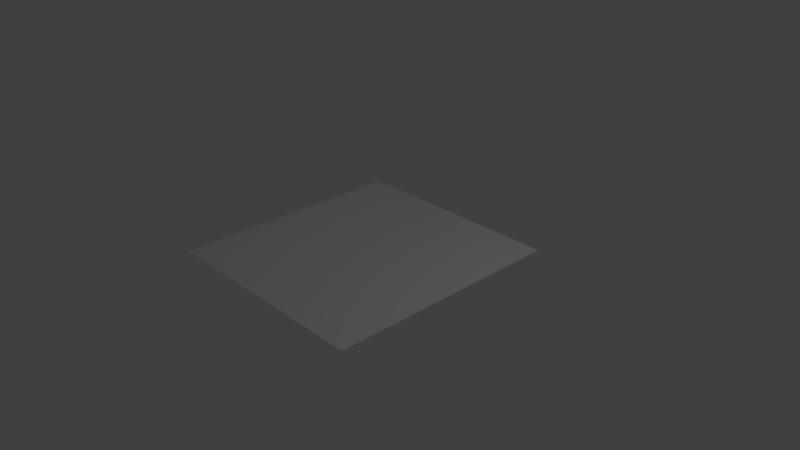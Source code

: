 # Source: roof.blend  (saved by Blender 2.79.0; exported with 4.5.12 LTS)
import bpy
from mathutils import Matrix  # noqa: F401  (used for matrix-valued properties, if any)

bpy.ops.wm.read_factory_settings(use_empty=True)
scene = bpy.context.scene
scene.name = 'Scene'

# ---- collections
col_collection_1 = bpy.data.collections.new('Collection 1'); scene.collection.children.link(col_collection_1)

# ---- materials (node trees are filled in below, after node groups)
mat_carpet = bpy.data.materials.new('carpet')
mat_carpet.alpha_threshold = 0.0
mat_carpet.use_transparent_shadow = False
mat_carpet.roughness = 0.5

# ---- material node trees

# ---- world
world_world = bpy.data.worlds.new('World'); scene.world = world_world
world_world.color = (0.05088, 0.05088, 0.05088)
world_world.use_sun_shadow = False
world_world.sun_shadow_jitter_overblur = 0.0
world_world.cycles.sampling_method = 'MANUAL'

# ---- cameras
cam_camera = bpy.data.cameras.new('Camera')
cam_camera.clip_end = 100.0
cam_camera.lens = 35.0
cam_camera.sensor_width = 32.0
cam_camera.sensor_height = 18.0
cam_camera.ortho_scale = 7.314
cam_camera.dof.focus_distance = 0.0
cam_camera.dof.aperture_fstop = 128.0

# ---- lights
light_lamp = bpy.data.lights.new('Lamp', 'POINT')
light_lamp.transmission_factor = 0.0
light_lamp.cutoff_distance = 30.0
light_lamp.energy = 100.0
light_lamp.shadow_buffer_clip_start = 1.001
light_lamp.shadow_soft_size = 0.1
light_lamp.shadow_maximum_resolution = 0.006
light_lamp.use_absolute_resolution = True

# ---- meshes
me_plane = bpy.data.meshes.new('Plane')
me_plane.from_pydata([(-1.105, -1.105, 0.0), (0.9542, -1.105, 0.0), (-1.105, 1.105, 0.0), (0.9542, 1.105, 0.0)], [], [(0, 1, 3, 2)])
_uv = me_plane.uv_layers.new(name='UVMap')
_uv.uv.foreach_set('vector', [0.0001, 9.998e-05, 0.9999, 9.998e-05, 0.9999, 0.9999, 9.998e-05, 0.9999])
me_plane.materials.append(mat_carpet)
me_plane.use_remesh_preserve_volume = False
me_plane.use_remesh_preserve_attributes = False
me_plane.use_mirror_vertex_groups = False
me_plane.update()

# ---- objects
ob_plane = bpy.data.objects.new('Plane', me_plane)
ob_lamp = bpy.data.objects.new('Lamp', light_lamp)
ob_camera = bpy.data.objects.new('Camera', cam_camera)

# ---- transforms, parenting, visibility, modifiers, constraints
ob_plane.location = (0.0, 0.0, 0.0)
ob_plane.scale = (1.5, 1.5, 1.0)
ob_plane.lineart.crease_threshold = 0.0
ob_lamp.location = (4.076, 1.005, 5.904)
ob_lamp.rotation_euler = (0.6503, 0.05522, 1.866)
ob_lamp.lock_rotations_4d = False
ob_lamp.empty_display_type = 'ARROWS'
ob_lamp.color = (0.0, 0.0, 0.0, 0.0)
ob_lamp.lineart.crease_threshold = 0.0
ob_camera.location = (7.481, -6.508, 5.344)
ob_camera.rotation_euler = (1.109, 0.0, 0.8149)
ob_camera.lock_rotations_4d = False
ob_camera.empty_display_type = 'ARROWS'
ob_camera.color = (0.0, 0.0, 0.0, 0.0)
ob_camera.display_type = 'WIRE'
ob_camera.lineart.crease_threshold = 0.0

# ---- collection membership
col_collection_1.objects.link(ob_plane)
col_collection_1.objects.link(ob_lamp)
col_collection_1.objects.link(ob_camera)

# ---- scene / render settings (as saved in the file)
scene.camera = ob_camera
scene.frame_start = 1; scene.frame_end = 250; scene.frame_set(1)
scene.render.engine = 'BLENDER_EEVEE_NEXT'
scene.render.resolution_percentage = 50
scene.render.dither_intensity = 0.0
scene.cycles.use_denoising = False
scene.cycles.samples = 128
scene.cycles.sampling_pattern = 'TABULATED_SOBOL'
scene.cycles.use_adaptive_sampling = False
scene.cycles.use_light_tree = False
scene.cycles.blur_glossy = 0.0
scene.cycles.sample_clamp_indirect = 0.0
scene.view_settings.view_transform = 'Standard'
bpy.context.view_layer.update()
